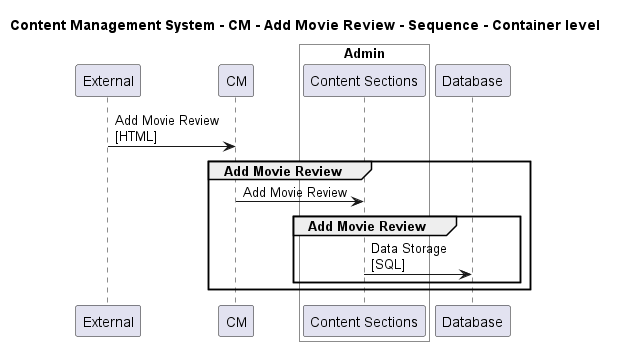

The diagram above was rendered by PlantUML. Its source (embedded in the PNG):
@startuml

title Content Management System - CM - Add Movie Review - Sequence - Container level

participant "External" as C4InterFlow.SoftwareSystems.ExternalSystem
participant "CM" as ContentManagementSystem.SoftwareSystems.CM

box "Admin" #White
    participant "Content Sections" as ContentManagementSystem.SoftwareSystems.Admin.Containers.ContentSections
end box

participant "Database" as ContentManagementSystem.SoftwareSystems.Database

C4InterFlow.SoftwareSystems.ExternalSystem -> ContentManagementSystem.SoftwareSystems.CM : Add Movie Review\n[HTML]
group Add Movie Review
ContentManagementSystem.SoftwareSystems.CM -> ContentManagementSystem.SoftwareSystems.Admin.Containers.ContentSections : Add Movie Review
group Add Movie Review
ContentManagementSystem.SoftwareSystems.Admin.Containers.ContentSections -> ContentManagementSystem.SoftwareSystems.Database : Data Storage\n[SQL]
end
end


@enduml